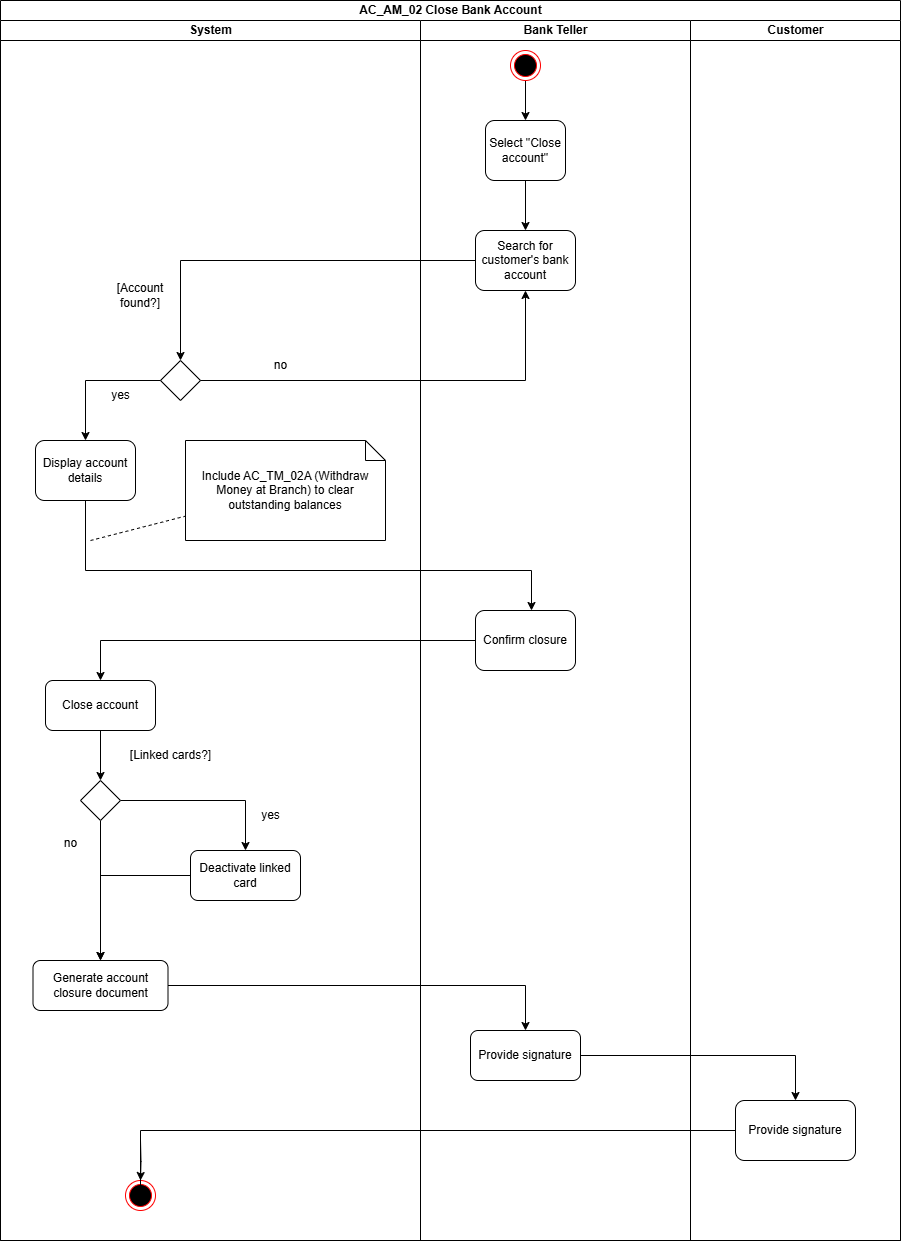

The diagram above was exported from draw.io. Its source (the exported page's mxGraphModel, read from the mxfile embedded in the PNG):
<mxGraphModel dx="2605" dy="1490" grid="1" gridSize="10" guides="1" tooltips="1" connect="1" arrows="1" fold="1" page="1" pageScale="1" pageWidth="850" pageHeight="1100" math="0" shadow="0">
  <root>
    <mxCell id="0" />
    <mxCell id="1" parent="0" />
    <mxCell id="2" value="AC_AM_02 Close Bank Account" style="swimlane;childLayout=stackLayout;resizeParent=1;resizeParentMax=0;startSize=20;html=1;" vertex="1" parent="1">
      <mxGeometry x="990" y="160" width="900" height="1240" as="geometry" />
    </mxCell>
    <mxCell id="3" value="System" style="swimlane;startSize=20;html=1;" vertex="1" parent="2">
      <mxGeometry y="20" width="420" height="1220" as="geometry" />
    </mxCell>
    <mxCell id="4" style="edgeStyle=orthogonalEdgeStyle;rounded=0;orthogonalLoop=1;jettySize=auto;html=1;" edge="1" parent="3" target="9">
      <mxGeometry relative="1" as="geometry">
        <mxPoint x="139.99999999999955" y="1120" as="sourcePoint" />
      </mxGeometry>
    </mxCell>
    <mxCell id="5" value="" style="rhombus;whiteSpace=wrap;html=1;" vertex="1" parent="3">
      <mxGeometry x="160" y="340" width="40" height="40" as="geometry" />
    </mxCell>
    <mxCell id="6" value="[Account found?]" style="text;html=1;align=center;verticalAlign=middle;whiteSpace=wrap;rounded=0;rotation=0;" vertex="1" parent="3">
      <mxGeometry x="110" y="260" width="60" height="30" as="geometry" />
    </mxCell>
    <mxCell id="7" value="no" style="text;html=1;align=center;verticalAlign=middle;resizable=0;points=[];autosize=1;strokeColor=none;fillColor=none;" vertex="1" parent="3">
      <mxGeometry x="260" y="330" width="40" height="30" as="geometry" />
    </mxCell>
    <mxCell id="8" value="[Linked cards?&lt;span style=&quot;background-color: transparent; color: light-dark(rgb(0, 0, 0), rgb(255, 255, 255));&quot;&gt;]&lt;/span&gt;" style="text;html=1;align=center;verticalAlign=middle;resizable=0;points=[];autosize=1;strokeColor=none;fillColor=none;" vertex="1" parent="3">
      <mxGeometry x="120" y="720" width="100" height="30" as="geometry" />
    </mxCell>
    <mxCell id="9" value="" style="ellipse;html=1;shape=endState;fillColor=#000000;strokeColor=#ff0000;" vertex="1" parent="3">
      <mxGeometry x="124.99999999999955" y="1160" width="30" height="30" as="geometry" />
    </mxCell>
    <mxCell id="10" value="Include AC_TM_02A (Withdraw Money at Branch) to clear outstanding balances" style="shape=note;size=20;whiteSpace=wrap;html=1;" vertex="1" parent="3">
      <mxGeometry x="185" y="420" width="200" height="100" as="geometry" />
    </mxCell>
    <mxCell id="11" value="Display account details" style="rounded=1;whiteSpace=wrap;html=1;" vertex="1" parent="3">
      <mxGeometry x="35" y="420" width="100" height="60" as="geometry" />
    </mxCell>
    <mxCell id="12" value="" style="edgeStyle=orthogonalEdgeStyle;rounded=0;orthogonalLoop=1;jettySize=auto;html=1;" edge="1" parent="3" source="5" target="11">
      <mxGeometry relative="1" as="geometry">
        <mxPoint x="1150" y="540" as="sourcePoint" />
        <mxPoint x="1105" y="740" as="targetPoint" />
      </mxGeometry>
    </mxCell>
    <mxCell id="13" value="yes" style="text;html=1;align=center;verticalAlign=middle;resizable=0;points=[];autosize=1;strokeColor=none;fillColor=none;" vertex="1" parent="3">
      <mxGeometry x="100" y="360" width="40" height="30" as="geometry" />
    </mxCell>
    <mxCell id="14" style="edgeStyle=orthogonalEdgeStyle;rounded=0;orthogonalLoop=1;jettySize=auto;html=1;" edge="1" parent="3" source="15" target="18">
      <mxGeometry relative="1" as="geometry" />
    </mxCell>
    <mxCell id="15" value="Close account" style="rounded=1;whiteSpace=wrap;html=1;" vertex="1" parent="3">
      <mxGeometry x="45" y="660" width="110" height="50" as="geometry" />
    </mxCell>
    <mxCell id="16" style="edgeStyle=orthogonalEdgeStyle;rounded=0;orthogonalLoop=1;jettySize=auto;html=1;" edge="1" parent="3" source="18" target="20">
      <mxGeometry relative="1" as="geometry" />
    </mxCell>
    <mxCell id="17" style="edgeStyle=orthogonalEdgeStyle;rounded=0;orthogonalLoop=1;jettySize=auto;html=1;" edge="1" parent="3" source="18" target="21">
      <mxGeometry relative="1" as="geometry" />
    </mxCell>
    <mxCell id="18" value="" style="rhombus;whiteSpace=wrap;html=1;" vertex="1" parent="3">
      <mxGeometry x="80" y="760" width="40" height="40" as="geometry" />
    </mxCell>
    <mxCell id="19" style="edgeStyle=orthogonalEdgeStyle;rounded=0;orthogonalLoop=1;jettySize=auto;html=1;" edge="1" parent="3" source="20" target="21">
      <mxGeometry relative="1" as="geometry" />
    </mxCell>
    <mxCell id="20" value="Deactivate linked card" style="rounded=1;whiteSpace=wrap;html=1;" vertex="1" parent="3">
      <mxGeometry x="190" y="830" width="110" height="50" as="geometry" />
    </mxCell>
    <mxCell id="21" value="Generate account closure document" style="rounded=1;whiteSpace=wrap;html=1;" vertex="1" parent="3">
      <mxGeometry x="32.5" y="940" width="135" height="50" as="geometry" />
    </mxCell>
    <mxCell id="22" value="yes" style="text;html=1;align=center;verticalAlign=middle;resizable=0;points=[];autosize=1;strokeColor=none;fillColor=none;" vertex="1" parent="3">
      <mxGeometry x="250" y="780" width="40" height="30" as="geometry" />
    </mxCell>
    <mxCell id="23" value="Bank Teller" style="swimlane;startSize=20;html=1;" vertex="1" parent="2">
      <mxGeometry x="420" y="20" width="270" height="1220" as="geometry" />
    </mxCell>
    <mxCell id="24" style="edgeStyle=orthogonalEdgeStyle;rounded=0;orthogonalLoop=1;jettySize=auto;html=1;" edge="1" parent="23" source="25" target="27">
      <mxGeometry relative="1" as="geometry" />
    </mxCell>
    <mxCell id="25" value="" style="ellipse;html=1;shape=endState;fillColor=#000000;strokeColor=#ff0000;" vertex="1" parent="23">
      <mxGeometry x="89.99999999999955" y="30" width="30" height="30" as="geometry" />
    </mxCell>
    <mxCell id="26" style="edgeStyle=orthogonalEdgeStyle;rounded=0;orthogonalLoop=1;jettySize=auto;html=1;" edge="1" parent="23" source="27" target="28">
      <mxGeometry relative="1" as="geometry" />
    </mxCell>
    <mxCell id="27" value="Select &quot;Close account&quot;" style="rounded=1;whiteSpace=wrap;html=1;" vertex="1" parent="23">
      <mxGeometry x="65" y="100" width="80" height="60" as="geometry" />
    </mxCell>
    <mxCell id="28" value="Search for customer's bank account" style="rounded=1;whiteSpace=wrap;html=1;" vertex="1" parent="23">
      <mxGeometry x="55" y="210" width="100" height="60" as="geometry" />
    </mxCell>
    <mxCell id="29" value="Provide signature" style="rounded=1;whiteSpace=wrap;html=1;" vertex="1" parent="23">
      <mxGeometry x="50" y="1010" width="110" height="50" as="geometry" />
    </mxCell>
    <mxCell id="30" value="Confirm closure" style="rounded=1;whiteSpace=wrap;html=1;" vertex="1" parent="23">
      <mxGeometry x="55" y="590" width="100" height="60" as="geometry" />
    </mxCell>
    <mxCell id="31" value="Customer" style="swimlane;startSize=20;html=1;" vertex="1" parent="2">
      <mxGeometry x="690" y="20" width="210" height="1220" as="geometry" />
    </mxCell>
    <mxCell id="32" value="Provide signature" style="whiteSpace=wrap;html=1;rounded=1;" vertex="1" parent="31">
      <mxGeometry x="45" y="1080" width="120" height="60" as="geometry" />
    </mxCell>
    <mxCell id="33" style="edgeStyle=orthogonalEdgeStyle;rounded=0;orthogonalLoop=1;jettySize=auto;html=1;" edge="1" parent="2" source="28" target="5">
      <mxGeometry relative="1" as="geometry">
        <mxPoint x="240" y="280.0000000000002" as="targetPoint" />
      </mxGeometry>
    </mxCell>
    <mxCell id="34" style="edgeStyle=orthogonalEdgeStyle;rounded=0;orthogonalLoop=1;jettySize=auto;html=1;" edge="1" parent="2" source="5" target="28">
      <mxGeometry relative="1" as="geometry">
        <mxPoint x="230" y="470.0000000000002" as="targetPoint" />
      </mxGeometry>
    </mxCell>
    <mxCell id="35" style="edgeStyle=orthogonalEdgeStyle;rounded=0;orthogonalLoop=1;jettySize=auto;html=1;" edge="1" parent="2" source="11" target="30">
      <mxGeometry relative="1" as="geometry">
        <mxPoint x="530" y="670" as="targetPoint" />
        <Array as="points">
          <mxPoint x="85" y="570" />
          <mxPoint x="531" y="570" />
        </Array>
      </mxGeometry>
    </mxCell>
    <mxCell id="36" style="edgeStyle=orthogonalEdgeStyle;rounded=0;orthogonalLoop=1;jettySize=auto;html=1;" edge="1" parent="2" source="30" target="15">
      <mxGeometry relative="1" as="geometry" />
    </mxCell>
    <mxCell id="37" style="edgeStyle=orthogonalEdgeStyle;rounded=0;orthogonalLoop=1;jettySize=auto;html=1;" edge="1" parent="2" source="21" target="29">
      <mxGeometry relative="1" as="geometry" />
    </mxCell>
    <mxCell id="38" style="edgeStyle=orthogonalEdgeStyle;rounded=0;orthogonalLoop=1;jettySize=auto;html=1;" edge="1" parent="2" source="29" target="32">
      <mxGeometry relative="1" as="geometry" />
    </mxCell>
    <mxCell id="39" style="edgeStyle=orthogonalEdgeStyle;rounded=0;orthogonalLoop=1;jettySize=auto;html=1;entryX=0.5;entryY=0.667;entryDx=0;entryDy=0;entryPerimeter=0;" edge="1" parent="2" source="32" target="9">
      <mxGeometry relative="1" as="geometry" />
    </mxCell>
    <mxCell id="40" value="" style="endArrow=none;dashed=1;html=1;rounded=0;" edge="1" target="10" parent="1">
      <mxGeometry width="50" height="50" relative="1" as="geometry">
        <mxPoint x="1080" y="700" as="sourcePoint" />
        <mxPoint x="1170" y="690" as="targetPoint" />
      </mxGeometry>
    </mxCell>
    <mxCell id="41" value="no" style="text;html=1;align=center;verticalAlign=middle;resizable=0;points=[];autosize=1;strokeColor=none;fillColor=none;" vertex="1" parent="1">
      <mxGeometry x="1040" y="988" width="40" height="30" as="geometry" />
    </mxCell>
  </root>
</mxGraphModel>